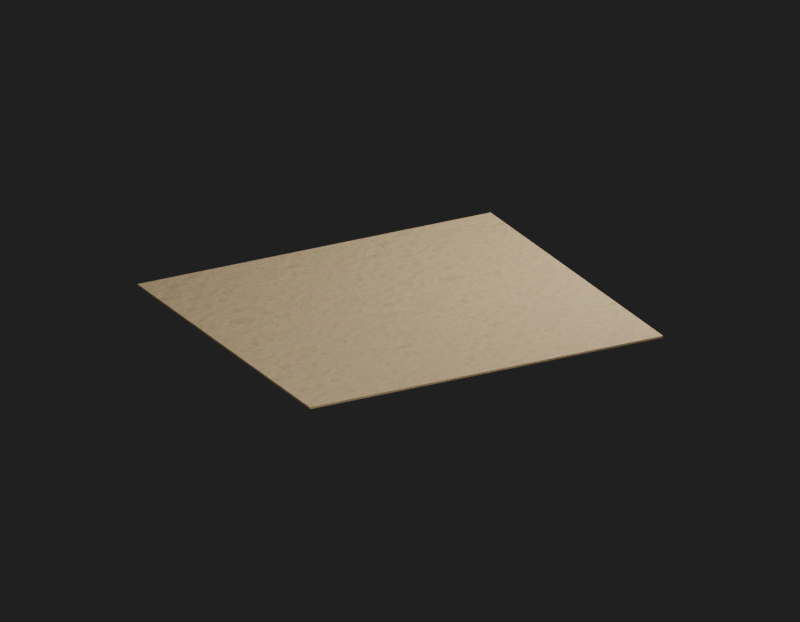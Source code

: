 # Source: Env_Ground_5_Ground_5.blend  (saved by Blender 5.2.45; exported with 4.5.12 LTS)
import bpy
from mathutils import Matrix  # noqa: F401  (used for matrix-valued properties, if any)

bpy.ops.wm.read_factory_settings(use_empty=True)
scene = bpy.context.scene
scene.name = 'Env_Ground_5_Ground_5_Quality'

# ---- images (referenced by path relative to the original .blend; pixels are not part of the script)
import os
ASSET_DIR = os.environ.get("B2B_ASSET_DIR", "")  # directory of the original .blend (textures are referenced by path, not embedded)
HERE = os.path.dirname(os.path.abspath(__file__))  # packed textures are extracted next to this script under _unpacked/

def load_image(name, relpath, width, height, colorspace="sRGB"):
    """Load a texture the original file referenced (path relative to the .blend, or extracted next to this script)."""
    p = next((c for c in (os.path.join(HERE, relpath), os.path.join(ASSET_DIR, relpath)) if relpath and os.path.exists(c)), "")
    if p:
        img = bpy.data.images.load(p, check_existing=True)
        img.name = name
    else:  # same state as the original file: an image datablock whose file is absent (Cycles renders it pink)
        img = bpy.data.images.new(name, width, height)
        img.source = "FILE"
        img.filepath = "//" + (relpath or name)
    img.colorspace_settings.name = colorspace
    return img
img_ground054_1k_jpg_color_jpg = load_image('Ground054_1K-JPG_Color.jpg', '_unpacked/Ground054_1K-JPG_Color.4881c9d6.jpg', 1024, 1024, 'sRGB')
img_ground054_1k_jpg_normalgl_jpg = load_image('Ground054_1K-JPG_NormalGL.jpg', '_unpacked/Ground054_1K-JPG_NormalGL.5fb61543.jpg', 1024, 1024, 'Non-Color')

# ---- materials (node trees are filled in below, after node groups)
mat_env_ground_5_ground_5_surface0 = bpy.data.materials.new('Env_Ground_5_Ground_5_Surface0')

# ---- material node trees
mat_env_ground_5_ground_5_surface0.use_nodes = True; mat_env_ground_5_ground_5_surface0.node_tree.nodes.clear()
_N = mat_env_ground_5_ground_5_surface0.node_tree.nodes; _L = mat_env_ground_5_ground_5_surface0.node_tree.links
n0 = _N.new('ShaderNodeBsdfPrincipled'); n0.name = '프린시플드 BSDF'; n0.location = (-200, 100)
n0.inputs[2].default_value = 0.965
n0.inputs[10].default_value = 0.005
n1 = _N.new('ShaderNodeOutputMaterial'); n1.name = '머티리얼 출력'; n1.location = (200, 100)
n2 = _N.new('ShaderNodeUVMap'); n2.name = 'UV 맵'; n2.location = (0, 0)
n2.width = 160
n2.uv_map = 'SourceUV'
n3 = _N.new('ShaderNodeMapping'); n3.name = '맵핑'; n3.location = (0, 0)
n4 = _N.new('ShaderNodeTexImage'); n4.name = '이미지 텍스처'; n4.location = (0, 0)
n4.image = img_ground054_1k_jpg_color_jpg
n5 = _N.new('ShaderNodeMixRGB'); n5.name = '믹스 (레거시)'; n5.location = (0, 0)
n5.blend_type = 'MULTIPLY'
n5.inputs[0].default_value = 1.0
n5.inputs[2].default_value = (0.83, 0.78, 0.66, 1.0)
n6 = _N.new('ShaderNodeTexImage'); n6.name = '이미지 텍스처.001'; n6.location = (0, 0)
n6.image = img_ground054_1k_jpg_normalgl_jpg
n7 = _N.new('ShaderNodeNormalMap'); n7.name = '노멀 맵'; n7.location = (0, 0)
n7.width = 160
n7.uv_map = 'SourceUV'
n7.inputs[0].default_value = 0.22
_L.new(n2.outputs[0], n3.inputs[0])
_L.new(n3.outputs[0], n4.inputs[0])
_L.new(n4.outputs[0], n5.inputs[1])
_L.new(n5.outputs[0], n0.inputs[0])
_L.new(n3.outputs[0], n6.inputs[0])
_L.new(n6.outputs[0], n7.inputs[1])
_L.new(n7.outputs[0], n0.inputs[5])
_L.new(n0.outputs[0], n1.inputs[0])
n1.is_active_output = True

# ---- world
world_qualityreview_090 = bpy.data.worlds.new('QualityReview.090'); scene.world = world_qualityreview_090
world_qualityreview_090.use_nodes = True; world_qualityreview_090.node_tree.nodes.clear()
_N = world_qualityreview_090.node_tree.nodes; _L = world_qualityreview_090.node_tree.links
n0 = _N.new('ShaderNodeBackground'); n0.name = '배경'; n0.location = (-200, 100)
n0.inputs[0].default_value = (0.05, 0.05, 0.05, 1.0)
n0.inputs[1].default_value = 0.4
n1 = _N.new('ShaderNodeOutputWorld'); n1.name = '월드 출력'; n1.location = (200, 100)
_L.new(n0.outputs[0], n1.inputs[0])
n1.is_active_output = True

# ---- cameras
cam_099 = bpy.data.cameras.new('카메라.099')
cam_099.type = 'ORTHO'
cam_099.clip_start = 0.001
cam_099.ortho_scale = 9.6

# ---- lights
light_198 = bpy.data.lights.new('영역.198', 'AREA')
light_198.energy = 1778.0
light_198.size = 4.8
light_198.size_y = 1.0
light_199 = bpy.data.lights.new('영역.199', 'AREA')
light_199.energy = 853.3
light_199.size = 4.8
light_199.size_y = 1.0

# ---- meshes
me_env_ground_5_ground_5 = bpy.data.meshes.new('Env_Ground_5_Ground_5')
me_env_ground_5_ground_5.from_pydata([(-2.4, 2.2, -0.0125), (2.4, 2.2, -0.0125), (-2.4, 2.2, 0.0125), (2.4, 2.2, 0.0125), (-2.4, -2.2, 0.0125), (2.4, -2.2, 0.0125), (-2.4, -2.2, -0.0125), (2.4, -2.2, -0.0125), (-2.4, 2.2, 0.0125), (2.4, 2.2, 0.0125), (-2.4, -2.2, 0.0125), (2.4, -2.2, 0.0125), (-2.4, -2.2, -0.0125), (-2.4, 2.2, -0.0125), (2.4, 2.2, -0.0125), (2.4, -2.2, -0.0125), (2.4, 2.2, -0.0125), (2.4, 2.2, 0.0125), (2.4, -2.2, 0.0125), (2.4, -2.2, -0.0125), (-2.4, -2.2, -0.0125), (-2.4, -2.2, 0.0125), (-2.4, 2.2, 0.0125), (-2.4, 2.2, -0.0125)], [], [(0, 2, 3), (0, 3, 1), (8, 4, 5), (8, 5, 9), (10, 6, 7), (10, 7, 11), (12, 13, 14), (12, 14, 15), (16, 17, 18), (16, 18, 19), (20, 21, 22), (20, 22, 23)])
_uv = me_env_ground_5_ground_5.uv_layers.new(name='SourceUV')
_uv.uv.foreach_set('vector', [-2.24, -10.69, -2.24, -10.69, -0.56, -10.69, -2.24, -10.69, -0.56, -10.69, -0.56, -10.69, -2.24, -10.69, -2.24, -9.153, -0.56, -9.153, -2.24, -10.69, -0.56, -9.153, -0.56, -10.69, -2.24, -9.153, -2.24, -9.153, -0.56, -9.153, -2.24, -9.153, -0.56, -9.153, -0.56, -9.153, -2.24, -9.153, -2.24, -10.69, -0.56, -10.69, -2.24, -9.153, -0.56, -10.69, -0.56, -9.153, -0.56, -10.69, -0.56, -10.69, -0.56, -9.153, -0.56, -10.69, -0.56, -9.153, -0.56, -9.153, -2.24, -9.153, -2.24, -9.153, -2.24, -10.69, -2.24, -9.153, -2.24, -10.69, -2.24, -10.69])
me_env_ground_5_ground_5.materials.append(mat_env_ground_5_ground_5_surface0)
me_env_ground_5_ground_5.update()
me_env_ground_5_ground_5_001 = bpy.data.meshes.new('Env_Ground_5_Ground_5.001')
me_env_ground_5_ground_5_001.from_pydata([(-2.4, 2.2, -0.0125), (2.4, 2.2, -0.0125), (-2.4, 2.2, 0.0125), (2.4, 2.2, 0.0125), (-2.4, -2.2, 0.0125), (2.4, -2.2, 0.0125), (-2.4, -2.2, -0.0125), (2.4, -2.2, -0.0125), (-2.4, 2.2, 0.0125), (2.4, 2.2, 0.0125), (-2.4, -2.2, 0.0125), (2.4, -2.2, 0.0125), (-2.4, -2.2, -0.0125), (-2.4, 2.2, -0.0125), (2.4, 2.2, -0.0125), (2.4, -2.2, -0.0125), (2.4, 2.2, -0.0125), (2.4, 2.2, 0.0125), (2.4, -2.2, 0.0125), (2.4, -2.2, -0.0125), (-2.4, -2.2, -0.0125), (-2.4, -2.2, 0.0125), (-2.4, 2.2, 0.0125), (-2.4, 2.2, -0.0125)], [], [(0, 2, 3), (0, 3, 1), (8, 4, 5), (8, 5, 9), (10, 6, 7), (10, 7, 11), (12, 13, 14), (12, 14, 15), (16, 17, 18), (16, 18, 19), (20, 21, 22), (20, 22, 23)])
_uv = me_env_ground_5_ground_5_001.uv_layers.new(name='SourceUV')
_uv.uv.foreach_set('vector', [-2.24, -10.69, -2.24, -10.69, -0.56, -10.69, -2.24, -10.69, -0.56, -10.69, -0.56, -10.69, -2.24, -10.69, -2.24, -9.153, -0.56, -9.153, -2.24, -10.69, -0.56, -9.153, -0.56, -10.69, -2.24, -9.153, -2.24, -9.153, -0.56, -9.153, -2.24, -9.153, -0.56, -9.153, -0.56, -9.153, -2.24, -9.153, -2.24, -10.69, -0.56, -10.69, -2.24, -9.153, -0.56, -10.69, -0.56, -9.153, -0.56, -10.69, -0.56, -10.69, -0.56, -9.153, -0.56, -10.69, -0.56, -9.153, -0.56, -9.153, -2.24, -9.153, -2.24, -9.153, -2.24, -10.69, -2.24, -9.153, -2.24, -10.69, -2.24, -10.69])
me_env_ground_5_ground_5_001.materials.append(mat_env_ground_5_ground_5_surface0)
me_env_ground_5_ground_5_001.update()
me_009 = bpy.data.meshes.new('평면.009')
me_009.from_pydata([(-1.0, -1.0, 0.0), (1.0, -1.0, 0.0), (-1.0, 1.0, 0.0), (1.0, 1.0, 0.0)], [], [(0, 1, 3, 2)])
_uv = me_009.uv_layers.new(name='SourceUV')
_uv.uv.foreach_set('vector', [0.0, 0.0, 1.0, 0.0, 1.0, 1.0, 0.0, 1.0])
_uv = me_009.uv_layers.new(name='BakeUV')
_uv.uv.foreach_set('vector', [0.0, 0.0, 1.0, 0.0, 1.0, 1.0, 0.0, 1.0])
_uv.active_render = True
me_009.materials.append(mat_env_ground_5_ground_5_surface0)
me_009.update()

# ---- objects
ob_env_ground_5_ground_5 = bpy.data.objects.new('Env_Ground_5_Ground_5', me_env_ground_5_ground_5)
ob_env_ground_5_ground_5_original = bpy.data.objects.new('Env_Ground_5_Ground_5_Original', me_env_ground_5_ground_5_001)
ob_env_ground_5_ground_5_materialbaketile = bpy.data.objects.new('Env_Ground_5_Ground_5_MaterialBakeTile', me_009)
ob_099 = bpy.data.objects.new('카메라.099', cam_099)
ob_198 = bpy.data.objects.new('영역.198', light_198)
ob_199 = bpy.data.objects.new('영역.199', light_199)

# ---- transforms, parenting, visibility, modifiers, constraints
ob_env_ground_5_ground_5.location = (0.0, 0.0, 0.0)
ob_env_ground_5_ground_5_original.location = (0.0, 0.0, 0.0)
ob_env_ground_5_ground_5_original.hide_render = True
ob_env_ground_5_ground_5_materialbaketile.location = (0.0, 0.0, 0.0)
ob_env_ground_5_ground_5_materialbaketile.hide_render = True
ob_099.location = (3.84, 7.2, 3.36)
ob_099.rotation_euler = (1.18, -2.402e-08, 2.652)
ob_198.location = (4.8, 9.6, 9.6)
ob_198.rotation_euler = (0.8411, -4.847e-08, 2.678)
ob_199.location = (-4.8, 0.0, 4.8)
ob_199.rotation_euler = (0.7854, -3.894e-08, -1.571)

# ---- collection membership
scene.collection.objects.link(ob_env_ground_5_ground_5)
scene.collection.objects.link(ob_env_ground_5_ground_5_original)
scene.collection.objects.link(ob_env_ground_5_ground_5_materialbaketile)
scene.collection.objects.link(ob_099)
scene.collection.objects.link(ob_198)
scene.collection.objects.link(ob_199)

# ---- scene / render settings (as saved in the file)
scene.camera = ob_099
scene.frame_start = 1; scene.frame_end = 250; scene.frame_set(1)
scene.render.engine = 'CYCLES'
scene.render.image_settings.exr_codec = 'NONE'
scene.render.resolution_x = 900
scene.render.resolution_y = 700
scene.render.use_bake_clear = False
scene.render.bake_margin = 0
scene.render.bake_bias = 0.0
scene.render.bake_samples = 0
scene.render.simplify_subdivision_render = 0
scene.render.simplify_child_particles_render = 0.0
scene.render.compositor_device = 'GPU'
scene.cycles.samples = 8
scene.eevee.use_volume_custom_range = False
scene.eevee.gtao_distance = 0.0
scene.eevee.use_fast_gi = False
scene.eevee.fast_gi_thickness_near = 0.1
scene.eevee.fast_gi_thickness_far = 0.0
scene.eevee.ray_tracing_options.screen_trace_thickness = 0.1
bpy.context.view_layer.update()
